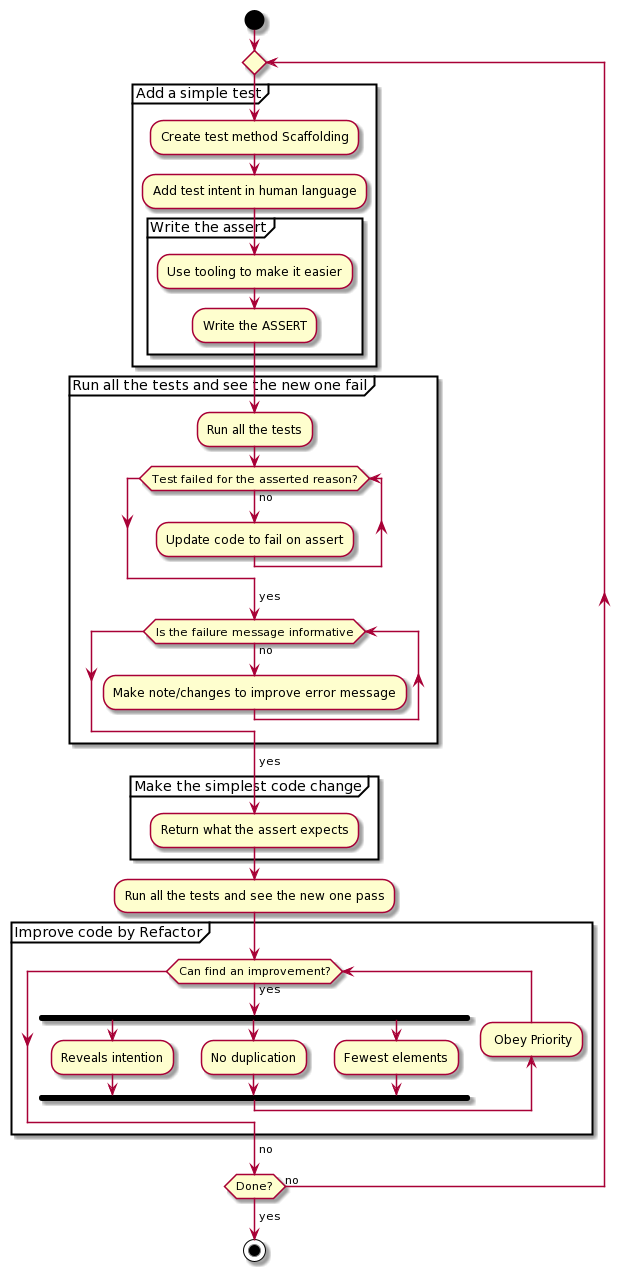

The diagram above was rendered by PlantUML. Its source (embedded in the PNG):
@startuml
start

repeat 
  partition "Add a simple test"{
    :Create test method Scaffolding;
    :Add test intent in human language;
    partition "Write the assert"{
      :Use tooling to make it easier;
      :Write the ASSERT;
    }
  }
  partition "Run all the tests and see the new one fail"{
    :Run all the tests;
    while (Test failed for the asserted reason?) is (no)
      :Update code to fail on assert;
    endwhile
    -> yes;
    while (Is the failure message informative) is (no)
      :Make note/changes to improve error message;
    endwhile
    -> yes;

  }

  partition "Make the simplest code change"{
    :Return what the assert expects;
  }
  :Run all the tests and see the new one pass;

  partition "Improve code by Refactor"{
  while (Can find an improvement?) is (yes)
      fork
        :Reveals intention;
      fork again
        :No duplication;
      fork again
        :Fewest elements;
      end fork
      backward: Obey Priority;
    endWhile
    ->no;
  }
  
repeat while (Done?) is (no)
->yes;

stop
@enduml